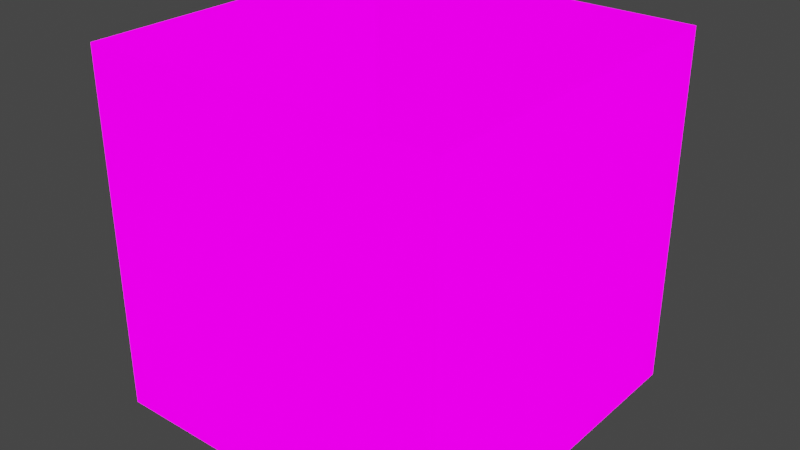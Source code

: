 # Source: BakeTest.blend  (saved by Blender 3.6.11; exported with 4.5.12 LTS)
import bpy
from mathutils import Matrix  # noqa: F401  (used for matrix-valued properties, if any)

bpy.ops.wm.read_factory_settings(use_empty=True)
scene = bpy.context.scene
scene.name = 'Scene'

# ---- collections
col_baketest_000 = bpy.data.collections.new('BakeTest.000'); scene.collection.children.link(col_baketest_000)

# ---- images (referenced by path relative to the original .blend; pixels are not part of the script)
import os
ASSET_DIR = os.environ.get("B2B_ASSET_DIR", "")  # directory of the original .blend (textures are referenced by path, not embedded)
HERE = os.path.dirname(os.path.abspath(__file__))  # packed textures are extracted next to this script under _unpacked/

def load_image(name, relpath, width, height, colorspace="sRGB"):
    """Load a texture the original file referenced (path relative to the .blend, or extracted next to this script)."""
    p = next((c for c in (os.path.join(HERE, relpath), os.path.join(ASSET_DIR, relpath)) if relpath and os.path.exists(c)), "")
    if p:
        img = bpy.data.images.load(p, check_existing=True)
        img.name = name
    else:  # same state as the original file: an image datablock whose file is absent (Cycles renders it pink)
        img = bpy.data.images.new(name, width, height)
        img.source = "FILE"
        img.filepath = "//" + (relpath or name)
    img.colorspace_settings.name = colorspace
    return img
img_alb_png_003 = load_image('Alb.png.003', 'Alb.png', 1024, 1024, 'sRGB')
img_nml_png_005 = load_image('Nml.png.005', 'Nml.png', 1024, 1024, 'Non-Color')
img_lit_png_002 = load_image('Lit.png.002', 'Lit.png', 1024, 1024, 'sRGB')

# ---- materials (node trees are filled in below, after node groups)
mat_source = bpy.data.materials.new('Source')
mat_source.surface_render_method = 'BLENDED'
mat_source.blend_method = 'BLEND'
mat_source.use_transparency_overlap = False
mat_source.show_transparent_back = False
mat_source.use_backface_culling = True
mat_target = bpy.data.materials.new('Target')
mat_target.surface_render_method = 'BLENDED'
mat_target.blend_method = 'BLEND'
mat_target.use_transparency_overlap = False
mat_target.show_transparent_back = False
mat_target.use_backface_culling = True

# ---- material node trees
mat_source.use_nodes = True; mat_source.node_tree.nodes.clear()
_N = mat_source.node_tree.nodes; _L = mat_source.node_tree.links
n0 = _N.new('ShaderNodeOutputMaterial'); n0.name = 'Material Output'; n0.location = (0, 0)
n1 = _N.new('ShaderNodeBsdfPrincipled'); n1.name = 'Principled BSDF'; n1.location = (-500, 0)
n1.distribution = 'GGX'
n1.subsurface_method = 'RANDOM_WALK_SKIN'
n1.inputs[3].default_value = 1.45
n1.inputs[28].default_value = 1.0
n2 = _N.new('ShaderNodeUVMap'); n2.name = 'UV Map'; n2.location = (-5000, -500)
n2.label = 'UV Map'
n3 = _N.new('ShaderNodeTexImage'); n3.name = 'Image Texture'; n3.location = (-2600, 0)
n3.label = 'Albedo Texture'
n3.image = img_alb_png_003
n4 = _N.new('ShaderNodeMath'); n4.name = 'Math'; n4.location = (-2250, 0)
n5 = _N.new('ShaderNodeClamp'); n5.name = 'Clamp'; n5.location = (-2000, 0)
n6 = _N.new('ShaderNodeTexImage'); n6.name = 'Image Texture.001'; n6.location = (-2600, -250)
n6.label = 'Normal Map'
n6.image = img_nml_png_005
n7 = _N.new('ShaderNodeSeparateRGB'); n7.name = 'Separate RGB (Legacy)'; n7.location = (-2250, -250)
n8 = _N.new('ShaderNodeCombineRGB'); n8.name = 'Combine RGB (Legacy)'; n8.location = (-2000, -250)
n8.inputs[2].default_value = 1.0
n9 = _N.new('ShaderNodeNormalMap'); n9.name = 'Normal Map'; n9.location = (-1750, -250)
n10 = _N.new('ShaderNodeInvert'); n10.name = 'Invert Color'; n10.location = (-2250, -375)
n11 = _N.new('ShaderNodeTexImage'); n11.name = 'Image Texture.002'; n11.location = (-2600, -750)
n11.label = 'Lit Texture'
n11.image = img_lit_png_002
_L.new(n1.outputs[0], n0.inputs[0])
_L.new(n3.outputs[1], n4.inputs[0])
_L.new(n4.outputs[0], n5.inputs[0])
_L.new(n5.outputs[0], n1.inputs[4])
_L.new(n6.outputs[0], n7.inputs[0])
_L.new(n7.outputs[0], n8.inputs[0])
_L.new(n7.outputs[1], n8.inputs[1])
_L.new(n8.outputs[0], n9.inputs[1])
_L.new(n6.outputs[1], n10.inputs[1])
_L.new(n10.outputs[0], n1.inputs[2])
_L.new(n7.outputs[2], n1.inputs[1])
_L.new(n11.outputs[0], n1.inputs[27])
_L.new(n11.outputs[1], n4.inputs[1])
_L.new(n3.outputs[0], n1.inputs[0])
_L.new(n9.outputs[0], n1.inputs[5])
n0.is_active_output = True
mat_target.use_nodes = True; mat_target.node_tree.nodes.clear()
_N = mat_target.node_tree.nodes; _L = mat_target.node_tree.links
n0 = _N.new('ShaderNodeOutputMaterial'); n0.name = 'Material Output'; n0.location = (0, 0)
n1 = _N.new('ShaderNodeBsdfPrincipled'); n1.name = 'Principled BSDF'; n1.location = (-500, 0)
n1.distribution = 'GGX'
n1.subsurface_method = 'RANDOM_WALK_SKIN'
n1.inputs[3].default_value = 1.45
n1.inputs[27].default_value = (0.0, 0.0, 0.0, 1.0)
n1.inputs[28].default_value = 1.0
n2 = _N.new('ShaderNodeUVMap'); n2.name = 'UV Map'; n2.location = (-5000, -500)
n2.label = 'UV Map'
_L.new(n1.outputs[0], n0.inputs[0])
n0.is_active_output = True

# ---- world
world_world = bpy.data.worlds.new('World'); scene.world = world_world
world_world.use_nodes = True; world_world.node_tree.nodes.clear()
_N = world_world.node_tree.nodes; _L = world_world.node_tree.links
n0 = _N.new('ShaderNodeOutputWorld'); n0.name = 'World Output'; n0.location = (300, 300)
n1 = _N.new('ShaderNodeBackground'); n1.name = 'Background'; n1.location = (10, 300)
n1.inputs[0].default_value = (0.05088, 0.05088, 0.05088, 1.0)
_L.new(n1.outputs[0], n0.inputs[0])
n0.is_active_output = True
world_world.color = (0.05088, 0.05088, 0.05088)
world_world.use_sun_shadow = False
world_world.sun_shadow_jitter_overblur = 0.0

# ---- meshes
me_cube = bpy.data.meshes.new('Cube')
me_cube.from_pydata([(-1.0, -1.0, -1.0), (-1.0, -1.0, 1.0), (-1.0, 1.0, -1.0), (-1.0, 1.0, 1.0), (1.0, -1.0, -1.0), (1.0, -1.0, 1.0), (1.0, 1.0, -1.0), (1.0, 1.0, 1.0)], [], [(0, 1, 3, 2), (2, 3, 7, 6), (6, 7, 5, 4), (4, 5, 1, 0)])
_uv = me_cube.uv_layers.new(name='UVMap')
_uv.uv.foreach_set('vector', [1.0, 0.5, 1.0, 1.0, 0.5, 1.0, 0.5, 0.5, 0.5, 0.0, 0.5, 0.5, 0.0, 0.5, 0.0, 0.0, 0.5, 0.5, 0.5, 1.0, 0.0, 1.0, 0.0, 0.5, 1.0, 0.0, 1.0, 0.5, 0.5, 0.5, 0.5, 0.0])
me_cube.materials.append(mat_source)
me_cube.use_remesh_fix_poles = True
me_cube.use_remesh_preserve_attributes = False
me_cube.update()
me_cube_002 = bpy.data.meshes.new('Cube.002')
me_cube_002.from_pydata([(-1.0, -1.0, -1.0), (-1.0, -1.0, 1.0), (-1.0, 1.0, -1.0), (-1.0, 1.0, 1.0), (1.0, -1.0, -1.0), (1.0, -1.0, 1.0), (1.0, 1.0, -1.0), (1.0, 1.0, 1.0)], [], [(0, 1, 3, 2), (2, 3, 7, 6), (6, 7, 5, 4), (4, 5, 1, 0)])
_uv = me_cube_002.uv_layers.new(name='UVMap')
_uv.uv.foreach_set('vector', [1.0, 0.5, 1.0, 1.0, 0.5, 1.0, 0.5, 0.5, 0.5, 0.0, 0.5, 0.5, 0.0, 0.5, 0.0, 0.0, 0.5, 0.5, 0.5, 1.0, 0.0, 1.0, 0.0, 0.5, 1.0, 0.0, 1.0, 0.5, 0.5, 0.5, 0.5, 0.0])
me_cube_002.materials.append(mat_target)
me_cube_002.use_remesh_fix_poles = True
me_cube_002.use_remesh_preserve_attributes = False
me_cube_002.update()

# ---- objects
ob_src = bpy.data.objects.new('Src', me_cube)
ob_target = bpy.data.objects.new('Target', me_cube_002)

# ---- transforms, parenting, visibility, modifiers, constraints
ob_src.location = (0.0, 0.0, 0.0)
ob_target.location = (0.0, 0.0, 0.0)

# ---- collection membership
scene.collection.objects.link(ob_src)
col_baketest_000.objects.link(ob_target)

# ---- scene / render settings (as saved in the file)
scene.frame_start = 1; scene.frame_end = 250; scene.frame_set(1)
scene.render.engine = 'CYCLES'
scene.cycles.use_denoising = False
scene.cycles.samples = 1
scene.cycles.sampling_pattern = 'TABULATED_SOBOL'
scene.cycles.use_adaptive_sampling = False
scene.cycles.use_light_tree = False
scene.cycles.bake_type = 'EMIT'
scene.view_settings.view_transform = 'Filmic'
bpy.context.view_layer.update()

# ---- added for rendering (the .blend has no active camera and no usable light): camera, sun
cam_auto = bpy.data.cameras.new('AutoCamera')
cam_auto.lens = 50.0
cam_auto.sensor_width = 36.0
cam_auto.clip_end = 1000.0
ob_auto_camera = bpy.data.objects.new('AutoCamera', cam_auto)
scene.collection.objects.link(ob_auto_camera)
ob_auto_camera.location = (3.20507, -3.84609, 2.56406)
ob_auto_camera.rotation_euler = (1.09748, -7.21219e-08, 0.694738)
scene.camera = ob_auto_camera
light_auto_sun = bpy.data.lights.new('AutoSun', 'SUN')
light_auto_sun.energy = 3.0
light_auto_sun.angle = 0.0523599
ob_auto_sun = bpy.data.objects.new('AutoSun', light_auto_sun)
scene.collection.objects.link(ob_auto_sun)
ob_auto_sun.rotation_euler = (0.872665, 0.174533, 0.523599)
bpy.context.view_layer.update()
